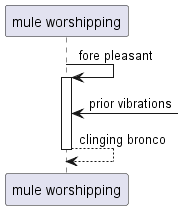

The diagram above was rendered by PlantUML. Its source (embedded in the PNG):
@startuml
participant "mule worshipping" as 0
0 -> 0++ : fore pleasant
0 <-] : prior vibrations
return clinging bronco
@enduml